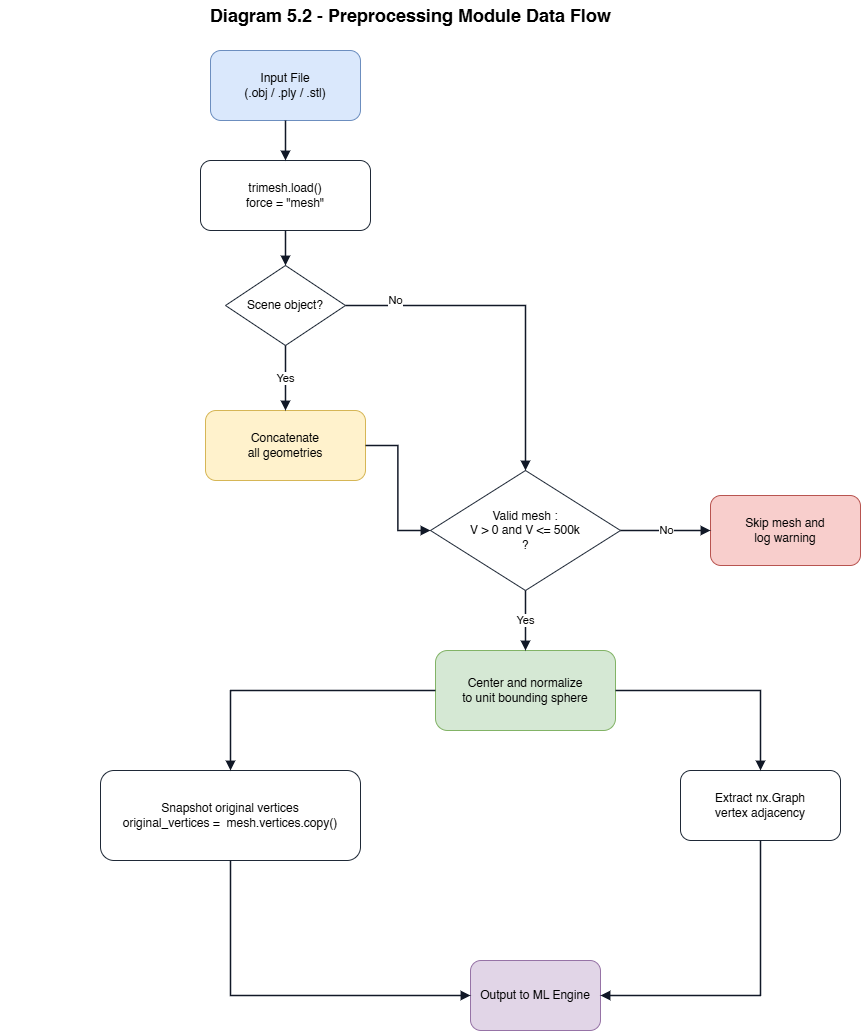

The diagram above was exported from draw.io. Its source (the exported page's mxGraphModel, read from the mxfile embedded in the PNG):
<mxGraphModel dx="1471" dy="810" grid="1" gridSize="10" guides="1" tooltips="1" connect="1" arrows="1" fold="1" page="1" pageScale="1" pageWidth="1700" pageHeight="700" math="0" shadow="0">
  <root>
    <mxCell id="0" />
    <mxCell id="1" parent="0" />
    <mxCell id="2" parent="1" style="text;html=1;strokeColor=none;fillColor=none;align=center;verticalAlign=middle;fontSize=18;fontStyle=1;" value="Diagram 5.2 - Preprocessing Module Data Flow" vertex="1">
      <mxGeometry height="30" width="820" x="350" y="10" as="geometry" />
    </mxCell>
    <mxCell id="3" parent="1" style="rounded=1;whiteSpace=wrap;html=1;fillColor=#dae8fc;strokeColor=#6c8ebf;fontSize=12;align=center;verticalAlign=middle;" value="Input File&#10;(.obj / .ply / .stl)" vertex="1">
      <mxGeometry height="70" width="150" x="560" y="60" as="geometry" />
    </mxCell>
    <mxCell id="4" parent="1" style="rounded=1;whiteSpace=wrap;html=1;fillColor=#ffffff;strokeColor=#1f2937;fontSize=12;align=center;verticalAlign=middle;" value="trimesh.load()&#10;force = &amp;quot;mesh&amp;quot;" vertex="1">
      <mxGeometry height="70" width="170" x="550" y="170" as="geometry" />
    </mxCell>
    <mxCell id="5" parent="1" style="rhombus;whiteSpace=wrap;html=1;fillColor=#ffffff;strokeColor=#1f2937;fontSize=12;align=center;verticalAlign=middle;" value="Scene object?" vertex="1">
      <mxGeometry height="80" width="120" x="575" y="275" as="geometry" />
    </mxCell>
    <mxCell id="6" parent="1" style="rounded=1;whiteSpace=wrap;html=1;fillColor=#fff2cc;strokeColor=#d6b656;fontSize=12;align=center;verticalAlign=middle;" value="Concatenate&#10;all geometries" vertex="1">
      <mxGeometry height="70" width="160" x="555" y="420" as="geometry" />
    </mxCell>
    <mxCell id="7" parent="1" style="rhombus;whiteSpace=wrap;html=1;fillColor=#ffffff;strokeColor=#1f2937;fontSize=12;align=center;verticalAlign=middle;" value="Valid mesh :&lt;br&gt;V &amp;gt; 0 and&amp;nbsp;V &amp;lt;= 500k&lt;div&gt;?&lt;/div&gt;" vertex="1">
      <mxGeometry height="120" width="190" x="780" y="480" as="geometry" />
    </mxCell>
    <mxCell id="8" parent="1" style="rounded=1;whiteSpace=wrap;html=1;fillColor=#f8cecc;strokeColor=#b85450;fontSize=12;align=center;verticalAlign=middle;" value="Skip mesh and&#10;log warning" vertex="1">
      <mxGeometry height="70" width="150" x="1060" y="505" as="geometry" />
    </mxCell>
    <mxCell id="9" parent="1" style="rounded=1;whiteSpace=wrap;html=1;fillColor=#d5e8d4;strokeColor=#82b366;fontSize=12;align=center;verticalAlign=middle;" value="Center and normalize&#10;to unit bounding sphere" vertex="1">
      <mxGeometry height="80" width="180" x="785" y="660" as="geometry" />
    </mxCell>
    <mxCell id="10" parent="1" style="rounded=1;whiteSpace=wrap;html=1;fillColor=#ffffff;strokeColor=#1f2937;fontSize=12;align=center;verticalAlign=middle;" value="Extract nx.Graph&#10;vertex adjacency" vertex="1">
      <mxGeometry height="70" width="160" x="1030" y="780" as="geometry" />
    </mxCell>
    <mxCell id="11" parent="1" style="rounded=1;whiteSpace=wrap;html=1;fillColor=#ffffff;strokeColor=#1f2937;fontSize=12;align=center;verticalAlign=middle;" value="Snapshot original vertices&lt;br&gt;original_vertices =&amp;nbsp;&amp;nbsp;mesh.vertices.copy()" vertex="1">
      <mxGeometry height="90" width="260" x="450" y="780" as="geometry" />
    </mxCell>
    <mxCell id="12" parent="1" style="rounded=1;whiteSpace=wrap;html=1;fillColor=#e1d5e7;strokeColor=#9673a6;fontSize=12;align=center;verticalAlign=middle;" value="Output to ML Engine" vertex="1">
      <mxGeometry height="70" width="130" x="820" y="970" as="geometry" />
    </mxCell>
    <mxCell id="13" edge="1" parent="1" source="3" style="edgeStyle=orthogonalEdgeStyle;rounded=0;orthogonalLoop=1;jettySize=auto;html=1;endArrow=block;endFill=1;strokeWidth=1.5;strokeColor=#111827;" target="4" value="">
      <mxGeometry relative="1" as="geometry" />
    </mxCell>
    <mxCell id="14" edge="1" parent="1" source="4" style="edgeStyle=orthogonalEdgeStyle;rounded=0;orthogonalLoop=1;jettySize=auto;html=1;endArrow=block;endFill=1;strokeWidth=1.5;strokeColor=#111827;" target="5" value="">
      <mxGeometry relative="1" as="geometry" />
    </mxCell>
    <mxCell id="15" edge="1" parent="1" source="5" style="edgeStyle=orthogonalEdgeStyle;rounded=0;orthogonalLoop=1;jettySize=auto;html=1;endArrow=block;endFill=1;strokeWidth=1.5;strokeColor=#111827;" target="6" value="Yes">
      <mxGeometry relative="1" as="geometry" />
    </mxCell>
    <mxCell id="16" edge="1" parent="1" source="6" style="edgeStyle=orthogonalEdgeStyle;rounded=0;orthogonalLoop=1;jettySize=auto;html=1;endArrow=block;endFill=1;strokeWidth=1.5;strokeColor=#111827;" target="7" value="">
      <mxGeometry relative="1" as="geometry" />
    </mxCell>
    <mxCell id="17" edge="1" parent="1" source="5" style="edgeStyle=orthogonalEdgeStyle;rounded=0;orthogonalLoop=1;jettySize=auto;html=1;endArrow=block;endFill=1;strokeWidth=1.5;strokeColor=#111827;" target="7" value="No">
      <mxGeometry relative="1" x="-0.7139" y="5" as="geometry">
        <mxPoint as="offset" />
      </mxGeometry>
    </mxCell>
    <mxCell id="18" edge="1" parent="1" source="7" style="edgeStyle=orthogonalEdgeStyle;rounded=0;orthogonalLoop=1;jettySize=auto;html=1;endArrow=block;endFill=1;strokeWidth=1.5;strokeColor=#111827;" target="8" value="No">
      <mxGeometry relative="1" as="geometry" />
    </mxCell>
    <mxCell id="19" edge="1" parent="1" source="7" style="edgeStyle=orthogonalEdgeStyle;rounded=0;orthogonalLoop=1;jettySize=auto;html=1;endArrow=block;endFill=1;strokeWidth=1.5;strokeColor=#111827;" target="9" value="Yes">
      <mxGeometry relative="1" as="geometry" />
    </mxCell>
    <mxCell id="20" edge="1" parent="1" source="9" style="edgeStyle=orthogonalEdgeStyle;rounded=0;orthogonalLoop=1;jettySize=auto;html=1;endArrow=block;endFill=1;strokeWidth=1.5;strokeColor=#111827;" target="10" value="">
      <mxGeometry relative="1" as="geometry" />
    </mxCell>
    <mxCell id="21" edge="1" parent="1" source="9" style="edgeStyle=orthogonalEdgeStyle;rounded=0;orthogonalLoop=1;jettySize=auto;html=1;endArrow=block;endFill=1;strokeWidth=1.5;strokeColor=#111827;" target="11" value="">
      <mxGeometry relative="1" as="geometry" />
    </mxCell>
    <mxCell id="22" edge="1" parent="1" source="10" style="edgeStyle=orthogonalEdgeStyle;rounded=0;orthogonalLoop=1;jettySize=auto;html=1;endArrow=block;endFill=1;strokeWidth=1.5;strokeColor=#111827;" target="12" value="">
      <mxGeometry relative="1" as="geometry">
        <Array as="points">
          <mxPoint x="1110" y="1005" />
        </Array>
      </mxGeometry>
    </mxCell>
    <mxCell id="23" edge="1" parent="1" source="11" style="edgeStyle=orthogonalEdgeStyle;rounded=0;orthogonalLoop=1;jettySize=auto;html=1;endArrow=block;endFill=1;strokeWidth=1.5;strokeColor=#111827;" target="12" value="">
      <mxGeometry relative="1" as="geometry">
        <Array as="points">
          <mxPoint x="580" y="1005" />
        </Array>
      </mxGeometry>
    </mxCell>
  </root>
</mxGraphModel>